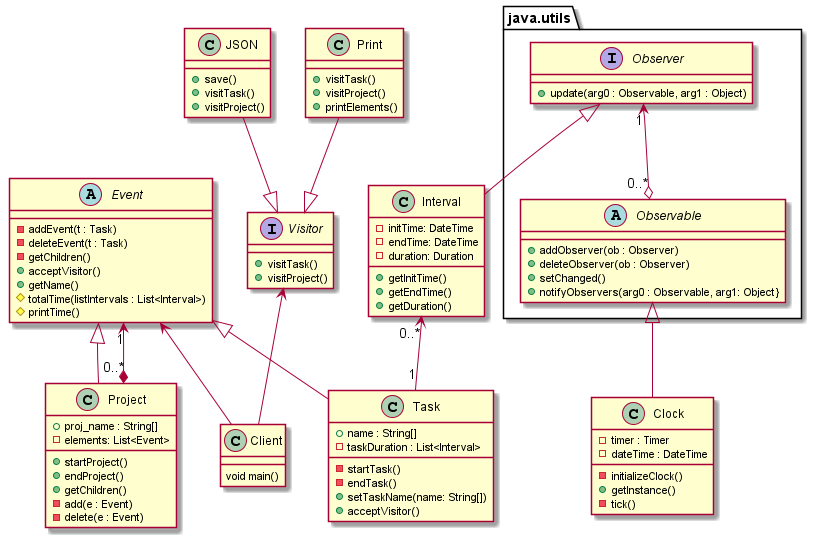

The diagram above was rendered by PlantUML. Its source (embedded in the PNG):
@startuml
'https://plantuml.com/class-diagram


class Project{
+ proj_name : String[]
- elements: List<Event>
+ startProject()
+ endProject()
+ getChildren()
- add(e : Event)
- delete(e : Event)
}

class Task{
+ name : String[]
- taskDuration : List<Interval>
- startTask()
- endTask()
+ setTaskName(name: String[])
+acceptVisitor()
}

abstract Event{
- addEvent(t : Task)
- deleteEvent(t : Task)
- getChildren()
+ acceptVisitor()
+ getName()
# totalTime(listIntervals : List<Interval>)
# printTime()
}

class Clock{
- timer : Timer
- dateTime : DateTime
- initializeClock()
+ getInstance()
- tick()
}

class Interval{
- initTime: DateTime
- endTime: DateTime
- duration: Duration /'cada golpe de reloj incremento'/
+ getInitTime()
+ getEndTime()
+ getDuration()
}

interface Visitor{
+ visitTask()
+ visitProject()
}

class JSON{
+ save()
+ visitTask()
+ visitProject()
}

class Print{
+ visitTask()
+ visitProject()
+ printElements()
}

package "java.utils"{
interface Observer{
+ update(arg0 : Observable, arg1 : Object)
}

abstract Observable{
+ addObserver(ob : Observer)
+ deleteObserver(ob : Observer)
+ setChanged()
+ notifyObservers(arg0 : Observable, arg1: Object}
}
}

class Client{
void main()
}

Event <|-- Task
Event <|-- Project

Event "1" <--* "0..*" Project
Observable <|-- Clock
Observer <|-- Interval
Observer "1" <--o "0..*" Observable
Interval "0..*" <--  "1" Task
Event <-- Client
JSON --|> Visitor
Visitor <-- Client
Print --|> Visitor



@enduml